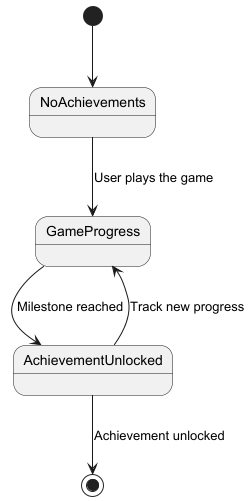

The diagram above was rendered by PlantUML. Its source (embedded in the PNG):
@startuml
[*] --> NoAchievements

NoAchievements --> GameProgress : User plays the game
GameProgress --> AchievementUnlocked : Milestone reached
AchievementUnlocked --> GameProgress : Track new progress
AchievementUnlocked --> [*] : Achievement unlocked

@enduml